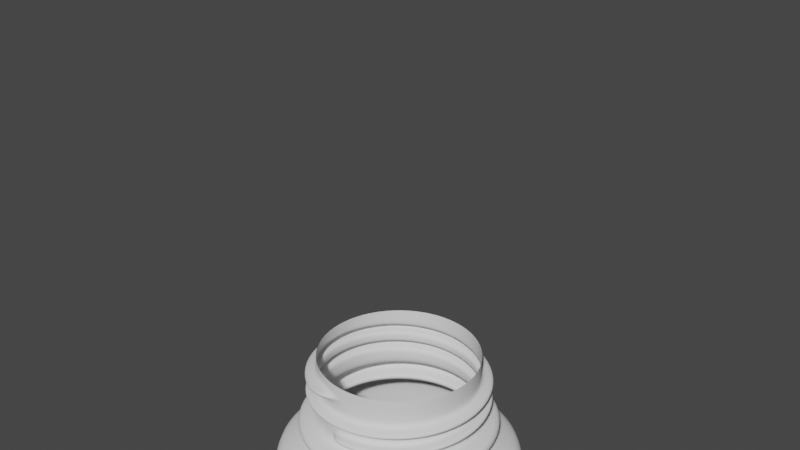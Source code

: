 # Source: pill_bottel.blend  (saved by Blender 3.4.6; exported with 4.5.12 LTS)
import bpy
from mathutils import Matrix  # noqa: F401  (used for matrix-valued properties, if any)

bpy.ops.wm.read_factory_settings(use_empty=True)
scene = bpy.context.scene
scene.name = 'Scene'

# ---- collections
col_collection = bpy.data.collections.new('Collection'); scene.collection.children.link(col_collection)

# ---- world
world_world = bpy.data.worlds.new('World'); scene.world = world_world
world_world.use_nodes = True; world_world.node_tree.nodes.clear()
_N = world_world.node_tree.nodes; _L = world_world.node_tree.links
n0 = _N.new('ShaderNodeOutputWorld'); n0.name = 'World Output'; n0.location = (300, 300)
n1 = _N.new('ShaderNodeBackground'); n1.name = 'Background'; n1.location = (10, 300)
n1.inputs[0].default_value = (0.05088, 0.05088, 0.05088, 1.0)
_L.new(n1.outputs[0], n0.inputs[0])
n0.is_active_output = True
world_world.color = (0.05088, 0.05088, 0.05088)
world_world.use_sun_shadow = False
world_world.sun_shadow_jitter_overblur = 0.0

# ---- cameras
cam_camera = bpy.data.cameras.new('Camera')
cam_camera.clip_end = 100.0
cam_camera.ortho_scale = 7.314

# ---- meshes
me_plane = bpy.data.meshes.new('Plane')
me_plane.from_pydata([(2.191, -0.001798, 1.056), (1.681, -0.8511, -0.352), (1.695, -0.6518, -0.6503), (1.709, -0.3534, -0.8497), (1.933, -0.3534, -0.8497), (1.723, -0.001527, -0.9197), (1.737, 0.3504, -0.8497), (1.961, 0.3504, -0.8497), (1.751, 0.6487, -0.6503), (1.975, 0.6487, -0.6503), (1.765, 0.8481, -0.352), (1.779, 0.9181, -6.334e-05), (1.793, 0.8481, 0.3518), (2.017, 0.8481, 0.3518), (1.807, 0.6487, 0.6502), (1.821, 0.3504, 0.8495), (1.835, -0.001527, 0.9195), (1.849, -0.3534, 0.8495), (2.073, -0.3534, 0.8495), (1.863, -0.6518, 0.6502), (1.877, -0.8511, 0.3518), (1.891, -0.9211, -6.362e-05), (1.905, -0.8511, -0.352), (2.11, 0.4087, 0.9747), (1.919, -0.6518, -0.6503), (2.142, -0.6518, -0.6503), (2.178, 0.4027, 0.9772), (1.947, -0.001526, -0.9197), (2.097, 0.7508, 0.7446), (2.165, 0.7461, 0.7492), (2.071, 1.058, -0.003324), (1.989, 0.8481, -0.352), (2.14, 1.058, 0.003197), (2.003, 0.9181, -6.347e-05), (2.058, 0.9762, -0.4073), (2.127, 0.9787, -0.4013), (2.031, 0.6487, 0.6502), (2.02, -0.001797, -1.056), (2.045, 0.3504, 0.8495), (2.088, 0.004724, -1.056), (2.059, -0.001527, 0.9195), (2.282, -0.001527, 0.9195), (1.994, -0.7478, -0.7447), (2.087, -0.6518, 0.6502), (2.31, -0.6518, 0.6502), (2.101, -0.8511, 0.3518), (2.063, -0.7432, -0.7494), (2.115, -0.9211, -6.385e-05), (1.981, -0.9758, -0.4013), (1.858, -0.3534, -0.8497), (1.784, -0.3534, -0.8497), (1.886, 0.3504, -0.8497), (1.812, 0.3504, -0.8497), (1.9, 0.6487, -0.6503), (1.826, 0.6487, -0.6503), (1.942, 0.8481, 0.3518), (1.868, 0.8481, 0.3518), (1.998, -0.3534, 0.8495), (1.923, -0.3534, 0.8495), (2.054, -0.8511, -0.352), (1.979, -0.8511, -0.352), (2.068, -0.6518, -0.6503), (1.993, -0.6518, -0.6503), (2.096, -0.001526, -0.9197), (2.021, -0.001526, -0.9197), (2.138, 0.8481, -0.352), (2.063, 0.8481, -0.352), (2.152, 0.9181, -6.352e-05), (2.077, 0.9181, -6.349e-05), (2.18, 0.6487, 0.6502), (2.105, 0.6487, 0.6502), (2.194, 0.3504, 0.8495), (2.119, 0.3504, 0.8495), (2.208, -0.001527, 0.9195), (2.133, -0.001527, 0.9195), (2.236, -0.6518, 0.6502), (2.161, -0.6518, 0.6502), (2.25, -0.8511, 0.3518), (2.175, -0.8511, 0.3518), (2.264, -0.9211, -6.39e-05), (2.05, -0.9733, -0.4073), (1.93, -0.3998, 0.9772), (1.998, -0.4058, 0.9747), (1.83, -0.8511, -0.352), (1.756, -0.8511, -0.352), (1.844, -0.6518, -0.6503), (1.77, -0.6518, -0.6503), (1.872, -0.001526, -0.9197), (1.798, -0.001526, -0.9197), (1.914, 0.8481, -0.352), (1.84, 0.8481, -0.352), (1.928, 0.9181, -6.343e-05), (1.854, 0.9181, -6.338e-05), (1.956, 0.6487, 0.6502), (1.882, 0.6487, 0.6502), (1.97, 0.3504, 0.8495), (1.896, 0.3504, 0.8495), (1.984, -0.001527, 0.9195), (1.909, -0.001527, 0.9195), (2.012, -0.6518, 0.6502), (1.937, -0.6518, 0.6502), (2.026, -0.8511, 0.3518), (1.951, -0.8511, 0.3518), (2.04, -0.9211, -6.377e-05), (1.965, -0.9211, -6.37e-05), (2.082, -0.3534, -0.8497), (2.007, -0.3534, -0.8497), (2.11, 0.3504, -0.8497), (2.035, 0.3504, -0.8497), (2.124, 0.6487, -0.6503), (2.049, 0.6487, -0.6503), (2.166, 0.8481, 0.3518), (2.091, 0.8481, 0.3518), (2.222, -0.3534, 0.8495), (2.147, -0.3534, 0.8495), (1.878, 0.9787, 0.4012), (1.614, -0.8511, -0.352), (1.614, -0.6518, -0.6503), (1.614, -0.3534, -0.8497), (1.614, -0.001527, -0.9197), (1.614, 0.3504, -0.8497), (1.614, 0.6487, -0.6503), (1.614, 0.8481, -0.352), (1.614, 0.9181, -6.335e-05), (1.614, 0.8481, 0.3518), (1.614, 0.6487, 0.6502), (1.614, 0.3504, 0.8495), (1.614, -0.001527, 0.9195), (1.614, -0.3534, 0.8495), (1.614, -0.6518, 0.6502), (1.614, -0.8511, 0.3518), (1.614, -0.9211, -6.363e-05), (2.129, -0.8511, -0.352), (1.947, 0.9762, 0.4072), (2.156, -0.3534, -0.8497), (2.17, -0.001526, -0.9197), (2.184, 0.3504, -0.8497), (2.198, 0.6487, -0.6503), (2.212, 0.8481, -0.352), (2.226, 0.9181, -6.354e-05), (2.24, 0.8481, 0.3518), (2.254, 0.6487, 0.6502), (2.268, 0.3504, 0.8495), (1.84, 0.7461, -0.7494), (2.296, -0.3534, 0.8495), (1.908, 0.7508, -0.7447), (2.324, -0.8511, 0.3518), (1.827, 0.4027, -0.9773), (2.338, -0.9211, -6.392e-05), (2.372, -0.8511, -0.352), (2.372, -0.6518, -0.6503), (2.372, -0.3534, -0.8497), (2.372, -0.001526, -0.9197), (2.372, 0.3504, -0.8497), (2.372, 0.6487, -0.6503), (2.372, 0.8481, -0.352), (2.372, 0.9181, -6.354e-05), (2.372, 0.8481, 0.3518), (2.372, 0.6487, 0.6502), (2.372, 0.3504, 0.8495), (2.372, -0.001527, 0.9195), (2.372, -0.3534, 0.8495), (2.372, -0.6518, 0.6502), (2.372, -0.8511, 0.3518), (1.896, 0.4087, -0.9748), (2.372, -0.9211, -6.392e-05), (1.667, -0.9211, -6.363e-05), (1.742, -0.9211, -6.362e-05), (1.816, -0.9211, -6.362e-05), (1.801, -0.4058, -0.9748), (1.87, -0.3998, -0.9773), (2.189, -0.9211, -6.385e-05), (2.123, 0.004723, 1.056), (2.217, -0.7478, 0.7446), (2.148, -0.7432, 0.7492), (2.23, -0.9758, 0.4012), (2.161, -0.9733, 0.4072), (1.844, -0.9733, -0.4073), (1.776, -0.9758, -0.4013), (1.857, -0.7432, -0.7494), (1.788, -0.7478, -0.7447), (1.883, 0.004724, -1.056), (1.814, -0.001797, -1.056), (1.921, 0.9787, -0.4013), (1.853, 0.9762, -0.4073), (1.934, 1.058, 0.003197), (1.866, 1.058, -0.003324), (1.96, 0.7461, 0.7492), (1.891, 0.7508, 0.7446), (1.973, 0.4027, 0.9772), (1.904, 0.4087, 0.9747), (1.986, -0.001797, 1.056), (1.917, 0.004723, 1.056), (2.011, -0.7478, 0.7446), (1.943, -0.7432, 0.7492), (2.024, -0.9758, 0.4012), (1.956, -0.9733, 0.4072), (2.037, -1.055, -0.003324), (1.968, -1.055, 0.003197), (2.076, -0.3998, -0.9773), (2.007, -0.4058, -0.9748), (2.101, 0.4087, -0.9748), (2.033, 0.4027, -0.9773), (2.114, 0.7508, -0.7447), (2.046, 0.7461, -0.7494), (2.153, 0.9762, 0.4072), (2.084, 0.9787, 0.4012), (2.204, -0.4058, 0.9747), (2.135, -0.3998, 0.9772), (2.243, -1.037, 0.05016), (1.706, -1.014, -0.145), (1.78, -1.014, -0.145), (2.168, -1.037, 0.05016), (2.523, -0.8511, -0.352), (2.523, -0.6518, -0.6503), (2.523, -0.3534, -0.8497), (2.523, -0.001526, -0.9197), (2.523, 0.3504, -0.8497), (2.523, 0.6487, -0.6503), (2.523, 0.8481, -0.352), (2.523, 0.9181, -6.353e-05), (2.523, 0.8481, 0.3518), (2.523, 0.6487, 0.6502), (2.523, 0.3504, 0.8495), (2.523, -0.001527, 0.9195), (2.523, -0.3534, 0.8495), (2.523, -0.6518, 0.6502), (2.523, -0.8511, 0.3518), (2.523, -0.9211, -6.391e-05), (2.643, -0.9239, -0.3827), (2.643, -0.7071, -0.7071), (2.643, -0.3827, -0.9239), (2.643, 3.39e-07, -1.0), (2.643, 0.3827, -0.9239), (2.643, 0.7071, -0.7071), (2.643, 0.9239, -0.3827), (2.643, 1.0, -3.547e-08), (2.643, 0.9239, 0.3827), (2.643, 0.7071, 0.7071), (2.643, 0.3827, 0.9239), (2.643, -6.631e-07, 1.0), (2.643, -0.3827, 0.9239), (2.643, -0.7071, 0.7071), (2.643, -0.9239, 0.3827), (2.643, -1.0, -4.528e-07), (5.89, -1.361, -0.5638), (5.89, -1.042, -1.042), (5.89, -0.5638, -1.361), (5.89, 5.065e-07, -1.473), (5.89, 0.5638, -1.361), (5.89, 1.042, -1.042), (5.89, 1.361, -0.5638), (5.89, 1.473, 1.223e-07), (5.89, 1.361, 0.5638), (5.89, 1.042, 1.042), (5.89, 0.5638, 1.361), (5.89, -9.699e-07, 1.473), (5.89, -0.5638, 1.361), (5.89, -1.042, 1.042), (5.89, -1.361, 0.5638), (5.89, -1.473, -4.925e-07), (5.89, -1.361, -0.5638), (5.89, -1.042, -1.042), (5.89, -0.5638, -1.361), (5.89, 5.065e-07, -1.473), (5.89, 0.5638, -1.361), (5.89, 1.042, -1.042), (5.89, 1.361, -0.5638), (5.89, 1.473, 1.223e-07), (5.89, 1.361, 0.5638), (5.89, 1.042, 1.042), (5.89, 0.5638, 1.361), (5.89, -9.699e-07, 1.473), (5.89, -0.5638, 1.361), (5.89, -1.042, 1.042), (5.89, -1.361, 0.5638), (5.89, -1.473, -4.925e-07), (6.021, -1.206, -0.4994), (6.021, -0.9227, -0.9227), (6.021, -0.4994, -1.206), (6.021, 4.503e-07, -1.305), (6.021, 0.4994, -1.206), (6.021, 0.9227, -0.9227), (6.021, 1.206, -0.4994), (6.021, 1.305, 8.424e-08), (6.021, 1.206, 0.4994), (6.021, 0.9227, 0.9227), (6.021, 0.4994, 1.206), (6.021, -8.574e-07, 1.305), (6.021, -0.4994, 1.206), (6.021, -0.9227, 0.9227), (6.021, -1.206, 0.4994), (6.021, -1.305, -4.603e-07), (5.961, -0.9169, -0.3798), (5.961, -0.7017, -0.7017), (5.961, -0.3798, -0.9169), (5.961, 3.514e-07, -0.9924), (5.961, 0.3798, -0.9169), (5.961, 0.7017, -0.7017), (5.961, 0.9169, -0.3798), (5.961, 0.9924, 1.734e-07), (5.961, 0.9169, 0.3798), (5.961, 0.7017, 0.7017), (5.961, 0.3798, 0.9169), (5.961, -6.431e-07, 0.9924), (5.961, -0.3798, 0.9169), (5.961, -0.7017, 0.7017), (5.961, -0.9169, 0.3798), (5.961, -0.9924, -2.407e-07), (5.942, -0.3538, -0.1465), (5.942, -0.2708, -0.2708), (5.942, -0.1465, -0.3538), (5.942, 1.516e-07, -0.3829), (5.942, 0.1465, -0.3538), (5.942, 0.2708, -0.2708), (5.942, 0.3538, -0.1465), (5.942, 0.3829, 3.42e-07), (5.942, 0.3538, 0.1465), (5.942, 0.2708, 0.2708), (5.942, 0.1465, 0.3538), (5.942, -2.321e-07, 0.3829), (5.942, -0.1465, 0.3538), (5.942, -0.2708, 0.2708), (5.942, -0.3538, 0.1465), (5.942, -0.3829, 1.822e-07), (5.942, -0.2587, 0.1001), (5.942, -0.2031, -0.08411), (5.942, -0.1122, -0.2537), (5.942, -0.0793, 0.1915), (5.942, 1.937e-07, 3.483e-07), (5.942, 0.0793, -0.1914), (5.942, 0.1122, 0.2537), (5.942, 0.2031, 0.08411), (5.942, 0.2587, -0.1001), (2.931, -1.361, -0.5638), (2.789, -1.271, -0.5263), (2.789, -0.9724, -0.9724), (2.931, -1.042, -1.042), (2.789, -0.5263, -1.271), (2.931, -0.5638, -1.361), (2.789, 4.718e-07, -1.375), (2.931, 5.065e-07, -1.473), (2.789, 0.5263, -1.271), (2.931, 0.5638, -1.361), (2.789, 0.9724, -0.9724), (2.931, 1.042, -1.042), (2.789, 1.271, -0.5263), (2.931, 1.361, -0.5638), (2.789, 1.375, -1.649e-08), (2.931, 1.473, -7.006e-09), (2.789, 1.271, 0.5263), (2.931, 1.361, 0.5638), (2.789, 0.9724, 0.9724), (2.931, 1.042, 1.042), (2.789, 0.5263, 1.271), (2.931, 0.5638, 1.361), (2.789, -9.063e-07, 1.375), (2.931, -9.699e-07, 1.473), (2.789, -0.5263, 1.271), (2.931, -0.5638, 1.361), (2.789, -0.9724, 0.9724), (2.931, -1.042, 1.042), (2.789, -1.271, 0.5263), (2.931, -1.361, 0.5638), (2.789, -1.375, -5.904e-07), (2.931, -1.473, -6.218e-07), (5.954, -1.285, -0.5322), (5.89, -1.361, -0.5638), (5.89, -1.042, -1.042), (5.954, -0.9834, -0.9834), (5.89, -0.5638, -1.361), (5.954, -0.5322, -1.285), (5.89, 5.065e-07, -1.473), (5.954, 4.79e-07, -1.391), (5.89, 0.5638, -1.361), (5.954, 0.5322, -1.285), (5.89, 1.042, -1.042), (5.954, 0.9834, -0.9834), (5.89, 1.361, -0.5638), (5.954, 1.285, -0.5322), (5.89, 1.473, 1.223e-07), (5.954, 1.391, 1.037e-07), (5.89, 1.361, 0.5638), (5.954, 1.285, 0.5322), (5.89, 1.042, 1.042), (5.954, 0.9834, 0.9834), (5.89, 0.5638, 1.361), (5.954, 0.5322, 1.285), (5.89, -9.699e-07, 1.473), (5.954, -9.147e-07, 1.391), (5.89, -0.5638, 1.361), (5.954, -0.5322, 1.285), (5.89, -1.042, 1.042), (5.954, -0.9834, 0.9834), (5.89, -1.361, 0.5638), (5.954, -1.285, 0.5322), (5.89, -1.473, -4.925e-07), (5.954, -1.391, -4.767e-07), (2.372, -0.8185, -0.8171), (2.372, -1.069, -0.4422), (2.372, -0.4437, -1.068), (2.372, -0.001526, -1.155), (2.372, 0.4406, -1.068), (2.372, 0.8155, -0.8171), (2.372, 1.066, -0.4422), (2.372, 1.154, -6.353e-05), (2.372, 1.066, 0.4421), (2.372, 0.8155, 0.8169), (2.372, 0.4406, 1.067), (2.372, -0.001527, 1.155), (2.372, -0.4437, 1.067), (2.372, -0.8185, 0.8169), (2.372, -1.069, 0.4421), (2.372, -1.157, -6.401e-05), (2.523, -0.8185, -0.8171), (2.523, -1.069, -0.4422), (2.523, -0.4437, -1.068), (2.523, -0.001526, -1.155), (2.523, 0.4406, -1.068), (2.523, 0.8155, -0.8171), (2.523, 1.066, -0.4422), (2.523, 1.154, -6.352e-05), (2.523, 1.066, 0.4421), (2.523, 0.8155, 0.8169), (2.523, 0.4406, 1.067), (2.523, -0.001527, 1.155), (2.523, -0.4437, 1.067), (2.523, -0.8185, 0.8169), (2.523, -1.069, 0.4421), (2.523, -1.157, -6.4e-05)], [], [(167, 166, 1, 84), (84, 1, 2, 86), (86, 2, 3, 50), (50, 3, 5, 88), (88, 5, 6, 52), (52, 6, 8, 54), (54, 8, 10, 90), (90, 10, 11, 92), (92, 11, 12, 56), (56, 12, 14, 94), (94, 14, 15, 96), (96, 15, 16, 98), (98, 16, 17, 58), (58, 17, 19, 100), (100, 19, 20, 102), (102, 20, 21, 104), (104, 21, 22, 60), (60, 22, 24, 62), (62, 24, 4, 106), (106, 4, 27, 64), (64, 27, 7, 108), (108, 7, 9, 110), (110, 9, 31, 66), (66, 31, 33, 68), (68, 33, 13, 112), (112, 13, 36, 70), (70, 36, 38, 72), (72, 38, 40, 74), (74, 40, 18, 114), (114, 18, 43, 76), (76, 43, 45, 78), (78, 45, 47, 171), (146, 77, 79, 148), (63, 105, 199, 39), (44, 75, 77, 146), (89, 53, 145, 183), (144, 113, 75, 44), (64, 108, 202, 37), (41, 73, 113, 144), (90, 92, 186, 184), (142, 71, 73, 41), (107, 63, 39, 201), (141, 69, 71, 142), (91, 89, 183, 185), (140, 111, 69, 141), (108, 110, 204, 202), (139, 67, 111, 140), (92, 56, 115, 186), (138, 65, 67, 139), (109, 107, 201, 203), (137, 109, 65, 138), (55, 91, 185, 133), (136, 107, 109, 137), (110, 66, 34, 204), (135, 63, 107, 136), (56, 94, 188, 115), (134, 105, 63, 135), (65, 109, 203, 35), (25, 61, 105, 134), (93, 55, 133, 187), (132, 59, 61, 25), (66, 68, 30, 34), (47, 103, 59, 132), (94, 96, 190, 188), (45, 101, 103, 47), (67, 65, 35, 32), (43, 99, 101, 45), (95, 93, 187, 189), (18, 57, 99, 43), (68, 112, 206, 30), (40, 97, 57, 18), (96, 98, 192, 190), (38, 95, 97, 40), (111, 67, 32, 205), (36, 93, 95, 38), (97, 95, 189, 191), (13, 55, 93, 36), (112, 70, 28, 206), (33, 91, 55, 13), (98, 58, 81, 192), (31, 89, 91, 33), (69, 111, 205, 29), (9, 53, 89, 31), (57, 97, 191, 82), (7, 51, 53, 9), (70, 72, 23, 28), (27, 87, 51, 7), (58, 100, 194, 81), (4, 49, 87, 27), (167, 84, 178, 210), (24, 85, 49, 4), (71, 69, 29, 26), (22, 83, 85, 24), (99, 57, 82, 193), (21, 168, 83, 22), (83, 168, 211, 177), (19, 17, 128, 129), (10, 8, 121, 122), (1, 166, 131, 116), (20, 19, 129, 130), (11, 10, 122, 123), (2, 1, 116, 117), (21, 20, 130, 131, 166, 167, 168), (12, 11, 123, 124), (3, 2, 117, 118), (14, 12, 124, 125), (5, 3, 118, 119), (15, 14, 125, 126), (6, 5, 119, 120), (16, 15, 126, 127), (8, 6, 120, 121), (17, 16, 127, 128), (197, 198, 48, 80), (80, 48, 42, 46), (46, 42, 200, 199), (199, 200, 37, 39), (39, 37, 202, 201), (201, 202, 204, 203), (203, 204, 34, 35), (35, 34, 30, 32), (32, 30, 206, 205), (205, 206, 28, 29), (29, 28, 23, 26), (26, 23, 172, 0), (0, 172, 208, 207), (207, 208, 174, 173), (173, 174, 176, 175), (175, 176, 212, 209), (146, 148, 165, 163), (139, 140, 157, 156), (132, 25, 150, 149), (47, 132, 149, 165, 148, 79, 171), (140, 141, 158, 157), (25, 134, 151, 150), (141, 142, 159, 158), (134, 135, 152, 151), (142, 41, 160, 159), (135, 136, 153, 152), (41, 144, 161, 160), (136, 137, 154, 153), (144, 44, 162, 161), (137, 138, 155, 154), (44, 146, 163, 162), (138, 139, 156, 155), (195, 196, 198, 197), (193, 194, 196, 195), (82, 81, 194, 193), (191, 192, 81, 82), (189, 190, 192, 191), (187, 188, 190, 189), (133, 115, 188, 187), (185, 186, 115, 133), (183, 184, 186, 185), (145, 143, 184, 183), (164, 147, 143, 145), (181, 182, 147, 164), (170, 169, 182, 181), (179, 180, 169, 170), (177, 178, 180, 179), (211, 210, 178, 177), (54, 90, 184, 143), (106, 64, 37, 200), (53, 51, 164, 145), (105, 61, 46, 199), (79, 77, 175, 209), (52, 54, 143, 147), (62, 106, 200, 42), (51, 87, 181, 164), (61, 59, 80, 46), (77, 75, 173, 175), (171, 79, 209, 212), (88, 52, 147, 182), (60, 62, 42, 48), (76, 78, 176, 174), (87, 49, 170, 181), (59, 103, 197, 80), (75, 113, 207, 173), (50, 88, 182, 169), (104, 60, 48, 198), (114, 76, 174, 208), (49, 85, 179, 170), (103, 101, 195, 197), (113, 73, 0, 207), (86, 50, 169, 180), (102, 104, 198, 196), (74, 114, 208, 172), (85, 83, 177, 179), (168, 167, 210, 211), (101, 99, 193, 195), (73, 71, 26, 0), (78, 171, 212, 176), (84, 86, 180, 178), (100, 102, 196, 194), (72, 74, 172, 23), (226, 225, 426, 427), (156, 157, 406, 405), (225, 224, 425, 426), (155, 156, 405, 404), (224, 223, 424, 425), (154, 155, 404, 403), (223, 222, 423, 424), (153, 154, 403, 402), (222, 221, 422, 423), (152, 153, 402, 401), (221, 220, 421, 422), (151, 152, 401, 400), (220, 219, 420, 421), (150, 151, 400, 398), (219, 218, 419, 420), (163, 165, 413, 412), (227, 228, 244, 243), (220, 221, 237, 236), (213, 214, 230, 229), (228, 213, 229, 244), (221, 222, 238, 237), (214, 215, 231, 230), (222, 223, 239, 238), (215, 216, 232, 231), (223, 224, 240, 239), (216, 217, 233, 232), (224, 225, 241, 240), (217, 218, 234, 233), (225, 226, 242, 241), (218, 219, 235, 234), (226, 227, 243, 242), (219, 220, 236, 235), (345, 347, 251, 250), (361, 363, 259, 258), (347, 349, 252, 251), (363, 365, 260, 259), (349, 351, 253, 252), (366, 369, 278, 277), (351, 353, 254, 253), (365, 334, 245, 260), (229, 230, 336, 335), (353, 355, 255, 254), (339, 341, 248, 247), (355, 357, 256, 255), (341, 343, 249, 248), (357, 359, 257, 256), (343, 345, 250, 249), (359, 361, 258, 257), (238, 239, 354, 352), (231, 232, 340, 338), (239, 240, 356, 354), (232, 233, 342, 340), (240, 241, 358, 356), (233, 234, 344, 342), (241, 242, 360, 358), (234, 235, 346, 344), (242, 243, 362, 360), (235, 236, 348, 346), (243, 244, 364, 362), (236, 237, 350, 348), (244, 229, 335, 364), (337, 339, 247, 246), (237, 238, 352, 350), (230, 231, 338, 336), (259, 260, 276, 275), (252, 253, 269, 268), (245, 246, 262, 261), (260, 245, 261, 276), (253, 254, 270, 269), (246, 247, 263, 262), (254, 255, 271, 270), (247, 248, 264, 263), (255, 256, 272, 271), (248, 249, 265, 264), (256, 257, 273, 272), (249, 250, 266, 265), (257, 258, 274, 273), (250, 251, 267, 266), (258, 259, 275, 274), (251, 252, 268, 267), (383, 385, 286, 285), (397, 366, 277, 292), (261, 262, 368, 367), (385, 387, 287, 286), (371, 373, 280, 279), (387, 389, 288, 287), (373, 375, 281, 280), (389, 391, 289, 288), (375, 377, 282, 281), (391, 393, 290, 289), (377, 379, 283, 282), (393, 395, 291, 290), (379, 381, 284, 283), (395, 397, 292, 291), (381, 383, 285, 284), (271, 272, 388, 386), (264, 265, 374, 372), (272, 273, 390, 388), (265, 266, 376, 374), (273, 274, 392, 390), (266, 267, 378, 376), (274, 275, 394, 392), (267, 268, 380, 378), (275, 276, 396, 394), (268, 269, 382, 380), (276, 261, 367, 396), (369, 371, 279, 278), (269, 270, 384, 382), (262, 263, 370, 368), (270, 271, 386, 384), (263, 264, 372, 370), (291, 292, 308, 307), (284, 285, 301, 300), (277, 278, 294, 293), (292, 277, 293, 308), (285, 286, 302, 301), (278, 279, 295, 294), (286, 287, 303, 302), (279, 280, 296, 295), (287, 288, 304, 303), (280, 281, 297, 296), (288, 289, 305, 304), (281, 282, 298, 297), (289, 290, 306, 305), (282, 283, 299, 298), (290, 291, 307, 306), (283, 284, 300, 299), (305, 306, 322, 321), (298, 299, 315, 314), (306, 307, 323, 322), (299, 300, 316, 315), (307, 308, 324, 323), (300, 301, 317, 316), (293, 294, 310, 309), (308, 293, 309, 324), (301, 302, 318, 317), (294, 295, 311, 310), (302, 303, 319, 318), (295, 296, 312, 311), (303, 304, 320, 319), (296, 297, 313, 312), (304, 305, 321, 320), (297, 298, 314, 313), (324, 325, 322, 323), (325, 328, 321, 322), (328, 331, 320, 321), (331, 318, 319, 320), (309, 326, 325, 324), (326, 329, 328, 325), (329, 332, 331, 328), (332, 317, 318, 331), (310, 327, 326, 309), (327, 330, 329, 326), (330, 333, 332, 329), (333, 316, 317, 332), (311, 312, 327, 310), (312, 313, 330, 327), (313, 314, 333, 330), (314, 315, 316, 333), (337, 334, 335, 336), (339, 337, 336, 338), (341, 339, 338, 340), (343, 341, 340, 342), (345, 343, 342, 344), (347, 345, 344, 346), (349, 347, 346, 348), (351, 349, 348, 350), (353, 351, 350, 352), (355, 353, 352, 354), (357, 355, 354, 356), (359, 357, 356, 358), (361, 359, 358, 360), (363, 361, 360, 362), (365, 363, 362, 364), (334, 365, 364, 335), (369, 366, 367, 368), (371, 369, 368, 370), (373, 371, 370, 372), (375, 373, 372, 374), (377, 375, 374, 376), (379, 377, 376, 378), (381, 379, 378, 380), (383, 381, 380, 382), (385, 383, 382, 384), (387, 385, 384, 386), (389, 387, 386, 388), (391, 389, 388, 390), (393, 391, 390, 392), (395, 393, 392, 394), (397, 395, 394, 396), (366, 397, 396, 367), (334, 337, 246, 245), (401, 402, 418, 417), (409, 410, 426, 425), (402, 403, 419, 418), (410, 411, 427, 426), (403, 404, 420, 419), (411, 412, 428, 427), (404, 405, 421, 420), (412, 413, 429, 428), (413, 399, 415, 429), (405, 406, 422, 421), (399, 398, 414, 415), (406, 407, 423, 422), (398, 400, 416, 414), (407, 408, 424, 423), (400, 401, 417, 416), (408, 409, 425, 424), (157, 158, 407, 406), (227, 226, 427, 428), (158, 159, 408, 407), (214, 213, 415, 414), (228, 227, 428, 429), (159, 160, 409, 408), (215, 214, 414, 416), (213, 228, 429, 415), (160, 161, 410, 409), (216, 215, 416, 417), (161, 162, 411, 410), (217, 216, 417, 418), (165, 149, 399, 413), (162, 163, 412, 411), (218, 217, 418, 419), (149, 150, 398, 399)])
me_plane.polygons.foreach_set('use_smooth', [True] * 418)
_uv = me_plane.uv_layers.new(name='UVMap')
_uv.uv.foreach_set('vector', [0.0, -0.3333, 0.0, -1.0, 0.0625, -1.0, 0.0625, -0.3333, 0.0625, -0.3333, 0.0625, -1.0, 0.125, -1.0, 0.125, -0.3333, 0.125, -0.3333, 0.125, -1.0, 0.1875, -1.0, 0.1875, -0.3333, 0.1875, -0.3333, 0.1875, -1.0, 0.25, -1.0, 0.25, -0.3333, 0.25, -0.3333, 0.25, -1.0, 0.3125, -1.0, 0.3125, -0.3333, 0.3125, -0.3333, 0.3125, -1.0, 0.375, -1.0, 0.375, -0.3333, 0.375, -0.3333, 0.375, -1.0, 0.4375, -1.0, 0.4375, -0.3333, 0.4375, -0.3333, 0.4375, -1.0, 0.5, -1.0, 0.5, -0.3333, 0.5, -0.3333, 0.5, -1.0, 0.5625, -1.0, 0.5625, -0.3333, 0.5625, -0.3333, 0.5625, -1.0, 0.625, -1.0, 0.625, -0.3333, 0.625, -0.3333, 0.625, -1.0, 0.6875, -1.0, 0.6875, -0.3333, 0.6875, -0.3333, 0.6875, -1.0, 0.75, -1.0, 0.75, -0.3333, 0.75, -0.3333, 0.75, -1.0, 0.8125, -1.0, 0.8125, -0.3333, 0.8125, -0.3333, 0.8125, -1.0, 0.875, -1.0, 0.875, -0.3333, 0.875, -0.3333, 0.875, -1.0, 0.9375, -1.0, 0.9375, -0.3333, 0.9375, -0.3333, 0.9375, -1.0, 1.0, -1.0, 1.0, -0.3333, 1.0, -0.3333, 1.0, -1.0, 1.062, -1.0, 1.062, -0.3333, 1.062, -0.3333, 1.062, -1.0, 1.125, -1.0, 1.125, -0.3333, 1.125, -0.3333, 1.125, -1.0, 1.188, -1.0, 1.188, -0.3333, 1.188, -0.3333, 1.188, -1.0, 1.25, -1.0, 1.25, -0.3333, 1.25, -0.3333, 1.25, -1.0, 1.312, -1.0, 1.312, -0.3333, 1.312, -0.3333, 1.312, -1.0, 1.375, -1.0, 1.375, -0.3333, 1.375, -0.3333, 1.375, -1.0, 1.438, -1.0, 1.438, -0.3333, 1.438, -0.3333, 1.438, -1.0, 1.5, -1.0, 1.5, -0.3333, 1.5, -0.3333, 1.5, -1.0, 1.562, -1.0, 1.562, -0.3333, 1.562, -0.3333, 1.562, -1.0, 1.625, -1.0, 1.625, -0.3333, 1.625, -0.3333, 1.625, -1.0, 1.688, -1.0, 1.687, -0.3333, 1.687, -0.3333, 1.688, -1.0, 1.75, -1.0, 1.75, -0.3333, 1.75, -0.3333, 1.75, -1.0, 1.812, -1.0, 1.812, -0.3333, 1.812, -0.3333, 1.812, -1.0, 1.875, -1.0, 1.875, -0.3333, 1.875, -0.3333, 1.875, -1.0, 1.938, -1.0, 1.938, -0.3333, 1.938, -0.3333, 1.938, -1.0, 2.0, -1.0, 2.0, -0.3333, 1.938, 1.0, 1.938, 0.3333, 2.0, 0.3333, 2.0, 1.0, 1.25, 0.3333, 1.188, 0.3333, 1.188, 0.3333, 1.25, 0.3333, 1.875, 1.0, 1.875, 0.3333, 1.938, 0.3333, 1.938, 1.0, 0.4375, 0.3333, 0.375, 0.3333, 0.375, 0.3333, 0.4375, 0.3333, 1.812, 1.0, 1.812, 0.3333, 1.875, 0.3333, 1.875, 1.0, 1.25, -0.3333, 1.312, -0.3333, 1.312, -0.3333, 1.25, -0.3333, 1.75, 1.0, 1.75, 0.3333, 1.812, 0.3333, 1.812, 1.0, 0.4375, -0.3333, 0.5, -0.3333, 0.5, -0.3333, 0.4375, -0.3333, 1.688, 1.0, 1.687, 0.3333, 1.75, 0.3333, 1.75, 1.0, 1.312, 0.3333, 1.25, 0.3333, 1.25, 0.3333, 1.312, 0.3333, 1.625, 1.0, 1.625, 0.3333, 1.687, 0.3333, 1.688, 1.0, 0.5, 0.3333, 0.4375, 0.3333, 0.4375, 0.3333, 0.5, 0.3333, 1.562, 1.0, 1.562, 0.3333, 1.625, 0.3333, 1.625, 1.0, 1.312, -0.3333, 1.375, -0.3333, 1.375, -0.3333, 1.312, -0.3333, 1.5, 1.0, 1.5, 0.3333, 1.562, 0.3333, 1.562, 1.0, 0.5, -0.3333, 0.5625, -0.3333, 0.5625, -0.3333, 0.5, -0.3333, 1.438, 1.0, 1.437, 0.3333, 1.5, 0.3333, 1.5, 1.0, 1.375, 0.3333, 1.312, 0.3333, 1.312, 0.3333, 1.375, 0.3333, 1.375, 1.0, 1.375, 0.3333, 1.437, 0.3333, 1.438, 1.0, 0.5625, 0.3333, 0.5, 0.3333, 0.5, 0.3333, 0.5625, 0.3333, 1.312, 1.0, 1.312, 0.3333, 1.375, 0.3333, 1.375, 1.0, 1.375, -0.3333, 1.438, -0.3333, 1.438, -0.3333, 1.375, -0.3333, 1.25, 1.0, 1.25, 0.3333, 1.312, 0.3333, 1.312, 1.0, 0.5625, -0.3333, 0.625, -0.3333, 0.625, -0.3333, 0.5625, -0.3333, 1.188, 1.0, 1.188, 0.3333, 1.25, 0.3333, 1.25, 1.0, 1.437, 0.3333, 1.375, 0.3333, 1.375, 0.3333, 1.437, 0.3333, 1.125, 1.0, 1.125, 0.3333, 1.188, 0.3333, 1.188, 1.0, 0.625, 0.3333, 0.5625, 0.3333, 0.5625, 0.3333, 0.625, 0.3333, 1.062, 1.0, 1.062, 0.3333, 1.125, 0.3333, 1.125, 1.0, 1.438, -0.3333, 1.5, -0.3333, 1.5, -0.3333, 1.438, -0.3333, 1.0, 1.0, 1.0, 0.3333, 1.062, 0.3333, 1.062, 1.0, 0.625, -0.3333, 0.6875, -0.3333, 0.6875, -0.3333, 0.625, -0.3333, 0.9375, 1.0, 0.9375, 0.3333, 1.0, 0.3333, 1.0, 1.0, 1.5, 0.3333, 1.437, 0.3333, 1.437, 0.3333, 1.5, 0.3333, 0.875, 1.0, 0.875, 0.3333, 0.9375, 0.3333, 0.9375, 1.0, 0.6875, 0.3333, 0.625, 0.3333, 0.625, 0.3333, 0.6875, 0.3333, 0.8125, 1.0, 0.8125, 0.3333, 0.875, 0.3333, 0.875, 1.0, 1.5, -0.3333, 1.562, -0.3333, 1.562, -0.3333, 1.5, -0.3333, 0.75, 1.0, 0.75, 0.3333, 0.8125, 0.3333, 0.8125, 1.0, 0.6875, -0.3333, 0.75, -0.3333, 0.75, -0.3333, 0.6875, -0.3333, 0.6875, 1.0, 0.6875, 0.3333, 0.75, 0.3333, 0.75, 1.0, 1.562, 0.3333, 1.5, 0.3333, 1.5, 0.3333, 1.562, 0.3333, 0.625, 1.0, 0.625, 0.3333, 0.6875, 0.3333, 0.6875, 1.0, 0.75, 0.3333, 0.6875, 0.3333, 0.6875, 0.3333, 0.75, 0.3333, 0.5625, 1.0, 0.5625, 0.3333, 0.625, 0.3333, 0.625, 1.0, 1.562, -0.3333, 1.625, -0.3333, 1.625, -0.3333, 1.562, -0.3333, 0.5, 1.0, 0.5, 0.3333, 0.5625, 0.3333, 0.5625, 1.0, 0.75, -0.3333, 0.8125, -0.3333, 0.8125, -0.3333, 0.75, -0.3333, 0.4375, 1.0, 0.4375, 0.3333, 0.5, 0.3333, 0.5, 1.0, 1.625, 0.3333, 1.562, 0.3333, 1.562, 0.3333, 1.625, 0.3333, 0.375, 1.0, 0.375, 0.3333, 0.4375, 0.3333, 0.4375, 1.0, 0.8125, 0.3333, 0.75, 0.3333, 0.75, 0.3333, 0.8125, 0.3333, 0.3125, 1.0, 0.3125, 0.3333, 0.375, 0.3333, 0.375, 1.0, 1.625, -0.3333, 1.687, -0.3333, 1.687, -0.3333, 1.625, -0.3333, 0.25, 1.0, 0.25, 0.3333, 0.3125, 0.3333, 0.3125, 1.0, 0.8125, -0.3333, 0.875, -0.3333, 0.875, -0.3333, 0.8125, -0.3333, 0.1875, 1.0, 0.1875, 0.3333, 0.25, 0.3333, 0.25, 1.0, 0.0, -0.3333, 0.0625, -0.3333, 0.0625, -0.3333, 0.0, -0.3333, 0.125, 1.0, 0.125, 0.3333, 0.1875, 0.3333, 0.1875, 1.0, 1.687, 0.3333, 1.625, 0.3333, 1.625, 0.3333, 1.687, 0.3333, 0.0625, 1.0, 0.0625, 0.3333, 0.125, 0.3333, 0.125, 1.0, 0.875, 0.3333, 0.8125, 0.3333, 0.8125, 0.3333, 0.875, 0.3333, 0.0, 1.0, 0.0, 0.3333, 0.0625, 0.3333, 0.0625, 1.0, 0.0625, 0.3333, 0.0, 0.3333, 0.0, 0.3333, 0.0625, 0.3333, 0.875, -1.0, 0.8125, -1.0, 0.8125, -1.0, 0.875, -1.0, 0.4375, -1.0, 0.375, -1.0, 0.375, -1.0, 0.4375, -1.0, 0.0625, -1.0, 0.0, -1.0, 0.0, -1.0, 0.0625, -1.0, 0.9375, -1.0, 0.875, -1.0, 0.875, -1.0, 0.9375, -1.0, 0.5, -1.0, 0.4375, -1.0, 0.4375, -1.0, 0.5, -1.0, 0.125, -1.0, 0.0625, -1.0, 0.0625, -1.0, 0.125, -1.0, 1.0, -1.0, 0.9375, -1.0, 0.9375, -1.0, 1.0, -1.0, 1.0, -1.0, 1.0, -1.0, 1.0, -1.0, 0.5625, -1.0, 0.5, -1.0, 0.5, -1.0, 0.5625, -1.0, 0.1875, -1.0, 0.125, -1.0, 0.125, -1.0, 0.1875, -1.0, 0.625, -1.0, 0.5625, -1.0, 0.5625, -1.0, 0.625, -1.0, 0.25, -1.0, 0.1875, -1.0, 0.1875, -1.0, 0.25, -1.0, 0.6875, -1.0, 0.625, -1.0, 0.625, -1.0, 0.6875, -1.0, 0.3125, -1.0, 0.25, -1.0, 0.25, -1.0, 0.3125, -1.0, 0.75, -1.0, 0.6875, -1.0, 0.6875, -1.0, 0.75, -1.0, 0.375, -1.0, 0.3125, -1.0, 0.3125, -1.0, 0.375, -1.0, 0.8125, -1.0, 0.75, -1.0, 0.75, -1.0, 0.8125, -1.0, 1.0, 0.3333, 1.0, -0.3333, 1.062, -0.3333, 1.062, 0.3333, 1.062, 0.3333, 1.062, -0.3333, 1.125, -0.3333, 1.125, 0.3333, 1.125, 0.3333, 1.125, -0.3333, 1.188, -0.3333, 1.188, 0.3333, 1.188, 0.3333, 1.188, -0.3333, 1.25, -0.3333, 1.25, 0.3333, 1.25, 0.3333, 1.25, -0.3333, 1.312, -0.3333, 1.312, 0.3333, 1.312, 0.3333, 1.312, -0.3333, 1.375, -0.3333, 1.375, 0.3333, 1.375, 0.3333, 1.375, -0.3333, 1.438, -0.3333, 1.437, 0.3333, 1.437, 0.3333, 1.438, -0.3333, 1.5, -0.3333, 1.5, 0.3333, 1.5, 0.3333, 1.5, -0.3333, 1.562, -0.3333, 1.562, 0.3333, 1.562, 0.3333, 1.562, -0.3333, 1.625, -0.3333, 1.625, 0.3333, 1.625, 0.3333, 1.625, -0.3333, 1.687, -0.3333, 1.687, 0.3333, 1.687, 0.3333, 1.687, -0.3333, 1.75, -0.3333, 1.75, 0.3333, 1.75, 0.3333, 1.75, -0.3333, 1.812, -0.3333, 1.812, 0.3333, 1.812, 0.3333, 1.812, -0.3333, 1.875, -0.3333, 1.875, 0.3333, 1.875, 0.3333, 1.875, -0.3333, 1.938, -0.3333, 1.938, 0.3333, 1.938, 0.3333, 1.938, -0.3333, 2.0, -0.3333, 2.0, 0.3333, 1.938, 1.0, 2.0, 1.0, 2.0, 1.0, 1.938, 1.0, 1.5, 1.0, 1.562, 1.0, 1.562, 1.0, 1.5, 1.0, 1.062, 1.0, 1.125, 1.0, 1.125, 1.0, 1.062, 1.0, 1.0, 1.0, 1.062, 1.0, 1.062, 1.0, 1.0, 1.0, 1.0, 1.0, 1.0, 1.0, 1.0, 1.0, 1.562, 1.0, 1.625, 1.0, 1.625, 1.0, 1.562, 1.0, 1.125, 1.0, 1.188, 1.0, 1.188, 1.0, 1.125, 1.0, 1.625, 1.0, 1.688, 1.0, 1.688, 1.0, 1.625, 1.0, 1.188, 1.0, 1.25, 1.0, 1.25, 1.0, 1.188, 1.0, 1.688, 1.0, 1.75, 1.0, 1.75, 1.0, 1.688, 1.0, 1.25, 1.0, 1.312, 1.0, 1.312, 1.0, 1.25, 1.0, 1.75, 1.0, 1.812, 1.0, 1.812, 1.0, 1.75, 1.0, 1.312, 1.0, 1.375, 1.0, 1.375, 1.0, 1.312, 1.0, 1.812, 1.0, 1.875, 1.0, 1.875, 1.0, 1.812, 1.0, 1.375, 1.0, 1.438, 1.0, 1.438, 1.0, 1.375, 1.0, 1.875, 1.0, 1.938, 1.0, 1.938, 1.0, 1.875, 1.0, 1.438, 1.0, 1.5, 1.0, 1.5, 1.0, 1.438, 1.0, 0.9375, 0.3333, 0.9375, -0.3333, 1.0, -0.3333, 1.0, 0.3333, 0.875, 0.3333, 0.875, -0.3333, 0.9375, -0.3333, 0.9375, 0.3333, 0.8125, 0.3333, 0.8125, -0.3333, 0.875, -0.3333, 0.875, 0.3333, 0.75, 0.3333, 0.75, -0.3333, 0.8125, -0.3333, 0.8125, 0.3333, 0.6875, 0.3333, 0.6875, -0.3333, 0.75, -0.3333, 0.75, 0.3333, 0.625, 0.3333, 0.625, -0.3333, 0.6875, -0.3333, 0.6875, 0.3333, 0.5625, 0.3333, 0.5625, -0.3333, 0.625, -0.3333, 0.625, 0.3333, 0.5, 0.3333, 0.5, -0.3333, 0.5625, -0.3333, 0.5625, 0.3333, 0.4375, 0.3333, 0.4375, -0.3333, 0.5, -0.3333, 0.5, 0.3333, 0.375, 0.3333, 0.375, -0.3333, 0.4375, -0.3333, 0.4375, 0.3333, 0.3125, 0.3333, 0.3125, -0.3333, 0.375, -0.3333, 0.375, 0.3333, 0.25, 0.3333, 0.25, -0.3333, 0.3125, -0.3333, 0.3125, 0.3333, 0.1875, 0.3333, 0.1875, -0.3333, 0.25, -0.3333, 0.25, 0.3333, 0.125, 0.3333, 0.125, -0.3333, 0.1875, -0.3333, 0.1875, 0.3333, 0.0625, 0.3333, 0.0625, -0.3333, 0.125, -0.3333, 0.125, 0.3333, 0.0, 0.3333, 0.0, -0.3333, 0.0625, -0.3333, 0.0625, 0.3333, 0.375, -0.3333, 0.4375, -0.3333, 0.4375, -0.3333, 0.375, -0.3333, 1.188, -0.3333, 1.25, -0.3333, 1.25, -0.3333, 1.188, -0.3333, 0.375, 0.3333, 0.3125, 0.3333, 0.3125, 0.3333, 0.375, 0.3333, 1.188, 0.3333, 1.125, 0.3333, 1.125, 0.3333, 1.188, 0.3333, 2.0, 0.3333, 1.938, 0.3333, 1.938, 0.3333, 2.0, 0.3333, 0.3125, -0.3333, 0.375, -0.3333, 0.375, -0.3333, 0.3125, -0.3333, 1.125, -0.3333, 1.188, -0.3333, 1.188, -0.3333, 1.125, -0.3333, 0.3125, 0.3333, 0.25, 0.3333, 0.25, 0.3333, 0.3125, 0.3333, 1.125, 0.3333, 1.062, 0.3333, 1.062, 0.3333, 1.125, 0.3333, 1.938, 0.3333, 1.875, 0.3333, 1.875, 0.3333, 1.938, 0.3333, 1.0, 1.0, 1.0, 1.0, 1.0, 1.0, 1.0, 1.0, 0.25, -0.3333, 0.3125, -0.3333, 0.3125, -0.3333, 0.25, -0.3333, 1.062, -0.3333, 1.125, -0.3333, 1.125, -0.3333, 1.062, -0.3333, 1.875, -0.3333, 1.938, -0.3333, 1.938, -0.3333, 1.875, -0.3333, 0.25, 0.3333, 0.1875, 0.3333, 0.1875, 0.3333, 0.25, 0.3333, 1.062, 0.3333, 1.0, 0.3333, 1.0, 0.3333, 1.062, 0.3333, 1.875, 0.3333, 1.812, 0.3333, 1.812, 0.3333, 1.875, 0.3333, 0.1875, -0.3333, 0.25, -0.3333, 0.25, -0.3333, 0.1875, -0.3333, 1.0, -0.3333, 1.062, -0.3333, 1.062, -0.3333, 1.0, -0.3333, 1.812, -0.3333, 1.875, -0.3333, 1.875, -0.3333, 1.812, -0.3333, 0.1875, 0.3333, 0.125, 0.3333, 0.125, 0.3333, 0.1875, 0.3333, 1.0, 0.3333, 0.9375, 0.3333, 0.9375, 0.3333, 1.0, 0.3333, 1.812, 0.3333, 1.75, 0.3333, 1.75, 0.3333, 1.812, 0.3333, 0.125, -0.3333, 0.1875, -0.3333, 0.1875, -0.3333, 0.125, -0.3333, 0.9375, -0.3333, 1.0, -0.3333, 1.0, -0.3333, 0.9375, -0.3333, 1.75, -0.3333, 1.812, -0.3333, 1.812, -0.3333, 1.75, -0.3333, 0.125, 0.3333, 0.0625, 0.3333, 0.0625, 0.3333, 0.125, 0.3333, 1.0, -1.0, 1.0, -1.0, 1.0, -1.0, 1.0, -1.0, 0.9375, 0.3333, 0.875, 0.3333, 0.875, 0.3333, 0.9375, 0.3333, 1.75, 0.3333, 1.687, 0.3333, 1.687, 0.3333, 1.75, 0.3333, 1.938, -0.3333, 2.0, -0.3333, 2.0, -0.3333, 1.938, -0.3333, 0.0625, -0.3333, 0.125, -0.3333, 0.125, -0.3333, 0.0625, -0.3333, 0.875, -0.3333, 0.9375, -0.3333, 0.9375, -0.3333, 0.875, -0.3333, 1.687, -0.3333, 1.75, -0.3333, 1.75, -0.3333, 1.687, -0.3333, 1.875, 1.0, 1.812, 1.0, 1.812, 1.0, 1.875, 1.0, 1.5, 1.0, 1.562, 1.0, 1.562, 1.0, 1.5, 1.0, 1.812, 1.0, 1.75, 1.0, 1.75, 1.0, 1.812, 1.0, 1.438, 1.0, 1.5, 1.0, 1.5, 1.0, 1.438, 1.0, 1.75, 1.0, 1.688, 1.0, 1.688, 1.0, 1.75, 1.0, 1.375, 1.0, 1.438, 1.0, 1.438, 1.0, 1.375, 1.0, 1.688, 1.0, 1.625, 1.0, 1.625, 1.0, 1.688, 1.0, 1.312, 1.0, 1.375, 1.0, 1.375, 1.0, 1.312, 1.0, 1.625, 1.0, 1.562, 1.0, 1.562, 1.0, 1.625, 1.0, 1.25, 1.0, 1.312, 1.0, 1.312, 1.0, 1.25, 1.0, 1.562, 1.0, 1.5, 1.0, 1.5, 1.0, 1.562, 1.0, 1.188, 1.0, 1.25, 1.0, 1.25, 1.0, 1.188, 1.0, 1.5, 1.0, 1.438, 1.0, 1.438, 1.0, 1.5, 1.0, 1.125, 1.0, 1.188, 1.0, 1.188, 1.0, 1.125, 1.0, 1.438, 1.0, 1.375, 1.0, 1.375, 1.0, 1.438, 1.0, 1.938, 1.0, 2.0, 1.0, 2.0, 1.0, 1.938, 1.0, 1.938, 1.0, 2.0, 1.0, 2.0, 1.0, 1.938, 1.0, 1.5, 1.0, 1.562, 1.0, 1.562, 1.0, 1.5, 1.0, 1.062, 1.0, 1.125, 1.0, 1.125, 1.0, 1.062, 1.0, 1.0, 1.0, 1.062, 1.0, 1.062, 1.0, 1.0, 1.0, 1.562, 1.0, 1.625, 1.0, 1.625, 1.0, 1.562, 1.0, 1.125, 1.0, 1.188, 1.0, 1.188, 1.0, 1.125, 1.0, 1.625, 1.0, 1.688, 1.0, 1.688, 1.0, 1.625, 1.0, 1.188, 1.0, 1.25, 1.0, 1.25, 1.0, 1.188, 1.0, 1.688, 1.0, 1.75, 1.0, 1.75, 1.0, 1.688, 1.0, 1.25, 1.0, 1.312, 1.0, 1.312, 1.0, 1.25, 1.0, 1.75, 1.0, 1.812, 1.0, 1.812, 1.0, 1.75, 1.0, 1.312, 1.0, 1.375, 1.0, 1.375, 1.0, 1.312, 1.0, 1.812, 1.0, 1.875, 1.0, 1.875, 1.0, 1.812, 1.0, 1.375, 1.0, 1.438, 1.0, 1.438, 1.0, 1.375, 1.0, 1.875, 1.0, 1.938, 1.0, 1.938, 1.0, 1.875, 1.0, 1.438, 1.0, 1.5, 1.0, 1.5, 1.0, 1.438, 1.0, 1.375, 1.0, 1.438, 1.0, 1.438, 1.0, 1.375, 1.0, 1.875, 1.0, 1.938, 1.0, 1.938, 1.0, 1.875, 1.0, 1.438, 1.0, 1.5, 1.0, 1.5, 1.0, 1.438, 1.0, 1.938, 1.0, 2.0, 1.0, 2.0, 1.0, 1.938, 1.0, 1.5, 1.0, 1.562, 1.0, 1.562, 1.0, 1.5, 1.0, 1.062, 1.0, 1.125, 1.0, 1.125, 1.0, 1.062, 1.0, 1.562, 1.0, 1.625, 1.0, 1.625, 1.0, 1.562, 1.0, 1.0, 1.0, 1.062, 1.0, 1.062, 1.0, 1.0, 1.0, 1.062, 1.0, 1.125, 1.0, 1.125, 1.0, 1.062, 1.0, 1.625, 1.0, 1.688, 1.0, 1.688, 1.0, 1.625, 1.0, 1.188, 1.0, 1.25, 1.0, 1.25, 1.0, 1.188, 1.0, 1.688, 1.0, 1.75, 1.0, 1.75, 1.0, 1.688, 1.0, 1.25, 1.0, 1.312, 1.0, 1.312, 1.0, 1.25, 1.0, 1.75, 1.0, 1.812, 1.0, 1.812, 1.0, 1.75, 1.0, 1.312, 1.0, 1.375, 1.0, 1.375, 1.0, 1.312, 1.0, 1.812, 1.0, 1.875, 1.0, 1.875, 1.0, 1.812, 1.0, 1.625, 1.0, 1.688, 1.0, 1.688, 1.0, 1.625, 1.0, 1.188, 1.0, 1.25, 1.0, 1.25, 1.0, 1.188, 1.0, 1.688, 1.0, 1.75, 1.0, 1.75, 1.0, 1.688, 1.0, 1.25, 1.0, 1.312, 1.0, 1.312, 1.0, 1.25, 1.0, 1.75, 1.0, 1.812, 1.0, 1.812, 1.0, 1.75, 1.0, 1.312, 1.0, 1.375, 1.0, 1.375, 1.0, 1.312, 1.0, 1.812, 1.0, 1.875, 1.0, 1.875, 1.0, 1.812, 1.0, 1.375, 1.0, 1.438, 1.0, 1.438, 1.0, 1.375, 1.0, 1.875, 1.0, 1.938, 1.0, 1.938, 1.0, 1.875, 1.0, 1.438, 1.0, 1.5, 1.0, 1.5, 1.0, 1.438, 1.0, 1.938, 1.0, 2.0, 1.0, 2.0, 1.0, 1.937, 1.0, 1.5, 1.0, 1.562, 1.0, 1.562, 1.0, 1.5, 1.0, 1.0, 1.0, 1.062, 1.0, 1.062, 1.0, 1.0, 1.0, 1.125, 1.0, 1.188, 1.0, 1.188, 1.0, 1.125, 1.0, 1.562, 1.0, 1.625, 1.0, 1.625, 1.0, 1.562, 1.0, 1.125, 1.0, 1.188, 1.0, 1.188, 1.0, 1.125, 1.0, 1.938, 1.0, 2.0, 1.0, 2.0, 1.0, 1.938, 1.0, 1.5, 1.0, 1.562, 1.0, 1.562, 1.0, 1.5, 1.0, 1.062, 1.0, 1.125, 1.0, 1.125, 1.0, 1.062, 1.0, 1.0, 1.0, 1.062, 1.0, 1.062, 1.0, 1.0, 1.0, 1.562, 1.0, 1.625, 1.0, 1.625, 1.0, 1.562, 1.0, 1.125, 1.0, 1.188, 1.0, 1.188, 1.0, 1.125, 1.0, 1.625, 1.0, 1.688, 1.0, 1.688, 1.0, 1.625, 1.0, 1.188, 1.0, 1.25, 1.0, 1.25, 1.0, 1.188, 1.0, 1.688, 1.0, 1.75, 1.0, 1.75, 1.0, 1.688, 1.0, 1.25, 1.0, 1.312, 1.0, 1.312, 1.0, 1.25, 1.0, 1.75, 1.0, 1.812, 1.0, 1.812, 1.0, 1.75, 1.0, 1.312, 1.0, 1.375, 1.0, 1.375, 1.0, 1.312, 1.0, 1.812, 1.0, 1.875, 1.0, 1.875, 1.0, 1.812, 1.0, 1.375, 1.0, 1.438, 1.0, 1.438, 1.0, 1.375, 1.0, 1.875, 1.0, 1.938, 1.0, 1.938, 1.0, 1.875, 1.0, 1.438, 1.0, 1.5, 1.0, 1.5, 1.0, 1.438, 1.0, 1.562, 1.0, 1.625, 1.0, 1.625, 1.0, 1.562, 1.0, 1.0, 1.0, 1.062, 1.0, 1.062, 1.0, 1.0, 1.0, 1.062, 1.0, 1.125, 1.0, 1.125, 1.0, 1.062, 1.0, 1.625, 1.0, 1.688, 1.0, 1.688, 1.0, 1.625, 1.0, 1.188, 1.0, 1.25, 1.0, 1.25, 1.0, 1.188, 1.0, 1.688, 1.0, 1.75, 1.0, 1.75, 1.0, 1.688, 1.0, 1.25, 1.0, 1.312, 1.0, 1.312, 1.0, 1.25, 1.0, 1.75, 1.0, 1.812, 1.0, 1.812, 1.0, 1.75, 1.0, 1.312, 1.0, 1.375, 1.0, 1.375, 1.0, 1.312, 1.0, 1.812, 1.0, 1.875, 1.0, 1.875, 1.0, 1.812, 1.0, 1.375, 1.0, 1.438, 1.0, 1.438, 1.0, 1.375, 1.0, 1.875, 1.0, 1.938, 1.0, 1.938, 1.0, 1.875, 1.0, 1.438, 1.0, 1.5, 1.0, 1.5, 1.0, 1.438, 1.0, 1.938, 1.0, 2.0, 1.0, 2.0, 1.0, 1.938, 1.0, 1.5, 1.0, 1.562, 1.0, 1.562, 1.0, 1.5, 1.0, 1.688, 1.0, 1.75, 1.0, 1.75, 1.0, 1.688, 1.0, 1.25, 1.0, 1.312, 1.0, 1.312, 1.0, 1.25, 1.0, 1.75, 1.0, 1.812, 1.0, 1.812, 1.0, 1.75, 1.0, 1.312, 1.0, 1.375, 1.0, 1.375, 1.0, 1.312, 1.0, 1.812, 1.0, 1.875, 1.0, 1.875, 1.0, 1.812, 1.0, 1.375, 1.0, 1.438, 1.0, 1.438, 1.0, 1.375, 1.0, 1.875, 1.0, 1.938, 1.0, 1.938, 1.0, 1.875, 1.0, 1.438, 1.0, 1.5, 1.0, 1.5, 1.0, 1.438, 1.0, 1.938, 1.0, 2.0, 1.0, 2.0, 1.0, 1.938, 1.0, 1.5, 1.0, 1.562, 1.0, 1.562, 1.0, 1.5, 1.0, 1.0, 1.0, 1.062, 1.0, 1.062, 1.0, 1.0, 1.0, 1.125, 1.0, 1.188, 1.0, 1.188, 1.0, 1.125, 1.0, 1.562, 1.0, 1.625, 1.0, 1.625, 1.0, 1.562, 1.0, 1.125, 1.0, 1.188, 1.0, 1.188, 1.0, 1.125, 1.0, 1.625, 1.0, 1.688, 1.0, 1.688, 1.0, 1.625, 1.0, 1.188, 1.0, 1.25, 1.0, 1.25, 1.0, 1.188, 1.0, 1.938, 1.0, 2.0, 1.0, 2.0, 1.0, 1.938, 1.0, 1.5, 1.0, 1.562, 1.0, 1.562, 1.0, 1.5, 1.0, 1.062, 1.0, 1.125, 1.0, 1.125, 1.0, 1.062, 1.0, 1.0, 1.0, 1.062, 1.0, 1.062, 1.0, 1.0, 1.0, 1.562, 1.0, 1.625, 1.0, 1.625, 1.0, 1.562, 1.0, 1.125, 1.0, 1.188, 1.0, 1.188, 1.0, 1.125, 1.0, 1.625, 1.0, 1.688, 1.0, 1.688, 1.0, 1.625, 1.0, 1.188, 1.0, 1.25, 1.0, 1.25, 1.0, 1.188, 1.0, 1.688, 1.0, 1.75, 1.0, 1.75, 1.0, 1.688, 1.0, 1.25, 1.0, 1.312, 1.0, 1.312, 1.0, 1.25, 1.0, 1.75, 1.0, 1.812, 1.0, 1.812, 1.0, 1.75, 1.0, 1.312, 1.0, 1.375, 1.0, 1.375, 1.0, 1.312, 1.0, 1.812, 1.0, 1.875, 1.0, 1.875, 1.0, 1.812, 1.0, 1.375, 1.0, 1.438, 1.0, 1.438, 1.0, 1.375, 1.0, 1.875, 1.0, 1.938, 1.0, 1.938, 1.0, 1.875, 1.0, 1.438, 1.0, 1.5, 1.0, 1.5, 1.0, 1.438, 1.0, 1.812, 1.0, 1.875, 1.0, 1.875, 1.0, 1.812, 1.0, 1.375, 1.0, 1.438, 1.0, 1.438, 1.0, 1.375, 1.0, 1.875, 1.0, 1.938, 1.0, 1.938, 1.0, 1.875, 1.0, 1.438, 1.0, 1.5, 1.0, 1.5, 1.0, 1.438, 1.0, 1.938, 1.0, 2.0, 1.0, 2.0, 1.0, 1.938, 1.0, 1.5, 1.0, 1.562, 1.0, 1.562, 1.0, 1.5, 1.0, 1.062, 1.0, 1.125, 1.0, 1.125, 1.0, 1.062, 1.0, 1.0, 1.0, 1.062, 1.0, 1.062, 1.0, 1.0, 1.0, 1.562, 1.0, 1.625, 1.0, 1.625, 1.0, 1.562, 1.0, 1.125, 1.0, 1.188, 1.0, 1.188, 1.0, 1.125, 1.0, 1.625, 1.0, 1.688, 1.0, 1.688, 1.0, 1.625, 1.0, 1.188, 1.0, 1.25, 1.0, 1.25, 1.0, 1.188, 1.0, 1.688, 1.0, 1.75, 1.0, 1.75, 1.0, 1.688, 1.0, 1.25, 1.0, 1.312, 1.0, 1.312, 1.0, 1.25, 1.0, 1.75, 1.0, 1.812, 1.0, 1.812, 1.0, 1.75, 1.0, 1.312, 1.0, 1.375, 1.0, 1.375, 1.0, 1.312, 1.0, 2.0, 1.0, 1.813, 1.0, 1.875, 1.0, 1.938, 1.0, 1.813, 1.0, 1.741, 1.0, 1.812, 1.0, 1.875, 1.0, 1.741, 1.0, 1.688, 1.0, 1.75, 1.0, 1.812, 1.0, 1.688, 1.0, 1.625, 1.0, 1.688, 1.0, 1.75, 1.0, 1.062, 1.0, 1.348, 1.0, 1.438, 1.0, 1.0, 1.0, 1.348, 1.0, 1.438, 1.0, 1.527, 1.0, 1.438, 1.0, 1.438, 1.0, 1.491, 1.0, 1.562, 1.0, 1.527, 1.0, 1.491, 1.0, 1.562, 1.0, 1.625, 1.0, 1.562, 1.0, 1.125, 1.0, 1.312, 1.0, 1.348, 1.0, 1.062, 1.0, 1.312, 1.0, 1.384, 1.0, 1.438, 1.0, 1.348, 1.0, 1.384, 1.0, 1.438, 1.0, 1.491, 1.0, 1.438, 1.0, 1.438, 1.0, 1.5, 1.0, 1.562, 1.0, 1.491, 1.0, 1.188, 1.0, 1.25, 1.0, 1.312, 1.0, 1.125, 1.0, 1.25, 1.0, 1.312, 1.0, 1.384, 1.0, 1.312, 1.0, 1.312, 1.0, 1.375, 1.0, 1.438, 1.0, 1.384, 1.0, 1.375, 1.0, 1.438, 1.0, 1.5, 1.0, 1.438, 1.0, 1.125, 1.0, 1.062, 1.0, 1.062, 1.0, 1.125, 1.0, 1.188, 1.0, 1.125, 1.0, 1.125, 1.0, 1.188, 1.0, 1.25, 1.0, 1.188, 1.0, 1.188, 1.0, 1.25, 1.0, 1.312, 1.0, 1.25, 1.0, 1.25, 1.0, 1.312, 1.0, 1.375, 1.0, 1.312, 1.0, 1.312, 1.0, 1.375, 1.0, 1.438, 1.0, 1.375, 1.0, 1.375, 1.0, 1.438, 1.0, 1.5, 1.0, 1.438, 1.0, 1.438, 1.0, 1.5, 1.0, 1.562, 1.0, 1.5, 1.0, 1.5, 1.0, 1.562, 1.0, 1.625, 1.0, 1.562, 1.0, 1.562, 1.0, 1.625, 1.0, 1.688, 1.0, 1.625, 1.0, 1.625, 1.0, 1.688, 1.0, 1.75, 1.0, 1.688, 1.0, 1.688, 1.0, 1.75, 1.0, 1.812, 1.0, 1.75, 1.0, 1.75, 1.0, 1.812, 1.0, 1.875, 1.0, 1.812, 1.0, 1.812, 1.0, 1.875, 1.0, 1.938, 1.0, 1.875, 1.0, 1.875, 1.0, 1.938, 1.0, 2.0, 1.0, 1.938, 1.0, 1.937, 1.0, 2.0, 1.0, 1.062, 1.0, 1.0, 1.0, 1.0, 1.0, 1.062, 1.0, 1.125, 1.0, 1.062, 1.0, 1.062, 1.0, 1.125, 1.0, 1.188, 1.0, 1.125, 1.0, 1.125, 1.0, 1.188, 1.0, 1.25, 1.0, 1.188, 1.0, 1.188, 1.0, 1.25, 1.0, 1.312, 1.0, 1.25, 1.0, 1.25, 1.0, 1.312, 1.0, 1.375, 1.0, 1.312, 1.0, 1.312, 1.0, 1.375, 1.0, 1.438, 1.0, 1.375, 1.0, 1.375, 1.0, 1.438, 1.0, 1.5, 1.0, 1.438, 1.0, 1.438, 1.0, 1.5, 1.0, 1.562, 1.0, 1.5, 1.0, 1.5, 1.0, 1.562, 1.0, 1.625, 1.0, 1.562, 1.0, 1.562, 1.0, 1.625, 1.0, 1.688, 1.0, 1.625, 1.0, 1.625, 1.0, 1.688, 1.0, 1.75, 1.0, 1.688, 1.0, 1.688, 1.0, 1.75, 1.0, 1.812, 1.0, 1.75, 1.0, 1.75, 1.0, 1.812, 1.0, 1.875, 1.0, 1.812, 1.0, 1.812, 1.0, 1.875, 1.0, 1.938, 1.0, 1.875, 1.0, 1.875, 1.0, 1.938, 1.0, 2.0, 1.0, 1.938, 1.0, 1.938, 1.0, 2.0, 1.0, 1.062, 1.0, 1.0, 1.0, 1.0, 1.0, 1.062, 1.0, 1.062, 1.0, 1.125, 1.0, 1.125, 1.0, 1.062, 1.0, 1.25, 1.0, 1.312, 1.0, 1.312, 1.0, 1.25, 1.0, 1.75, 1.0, 1.812, 1.0, 1.812, 1.0, 1.75, 1.0, 1.312, 1.0, 1.375, 1.0, 1.375, 1.0, 1.312, 1.0, 1.812, 1.0, 1.875, 1.0, 1.875, 1.0, 1.812, 1.0, 1.375, 1.0, 1.438, 1.0, 1.438, 1.0, 1.375, 1.0, 1.875, 1.0, 1.938, 1.0, 1.938, 1.0, 1.875, 1.0, 1.438, 1.0, 1.5, 1.0, 1.5, 1.0, 1.438, 1.0, 1.938, 1.0, 2.0, 1.0, 2.0, 1.0, 1.938, 1.0, 1.0, 1.0, 1.062, 1.0, 1.062, 1.0, 1.0, 1.0, 1.5, 1.0, 1.562, 1.0, 1.562, 1.0, 1.5, 1.0, 1.062, 1.0, 1.125, 1.0, 1.125, 1.0, 1.062, 1.0, 1.562, 1.0, 1.625, 1.0, 1.625, 1.0, 1.562, 1.0, 1.125, 1.0, 1.188, 1.0, 1.188, 1.0, 1.125, 1.0, 1.625, 1.0, 1.688, 1.0, 1.688, 1.0, 1.625, 1.0, 1.188, 1.0, 1.25, 1.0, 1.25, 1.0, 1.188, 1.0, 1.688, 1.0, 1.75, 1.0, 1.75, 1.0, 1.688, 1.0, 1.562, 1.0, 1.625, 1.0, 1.625, 1.0, 1.562, 1.0, 1.938, 1.0, 1.875, 1.0, 1.875, 1.0, 1.938, 1.0, 1.625, 1.0, 1.688, 1.0, 1.688, 1.0, 1.625, 1.0, 1.125, 1.0, 1.062, 1.0, 1.062, 1.0, 1.125, 1.0, 2.0, 1.0, 1.938, 1.0, 1.938, 1.0, 2.0, 1.0, 1.688, 1.0, 1.75, 1.0, 1.75, 1.0, 1.688, 1.0, 1.188, 1.0, 1.125, 1.0, 1.125, 1.0, 1.188, 1.0, 1.062, 1.0, 1.0, 1.0, 1.0, 1.0, 1.062, 1.0, 1.75, 1.0, 1.812, 1.0, 1.812, 1.0, 1.75, 1.0, 1.25, 1.0, 1.188, 1.0, 1.188, 1.0, 1.25, 1.0, 1.812, 1.0, 1.875, 1.0, 1.875, 1.0, 1.812, 1.0, 1.312, 1.0, 1.25, 1.0, 1.25, 1.0, 1.312, 1.0, 1.0, 1.0, 1.062, 1.0, 1.062, 1.0, 1.0, 1.0, 1.875, 1.0, 1.938, 1.0, 1.938, 1.0, 1.875, 1.0, 1.375, 1.0, 1.312, 1.0, 1.312, 1.0, 1.375, 1.0, 1.062, 1.0, 1.125, 1.0, 1.125, 1.0, 1.062, 1.0])
me_plane.update()

# ---- objects
ob_camera = bpy.data.objects.new('Camera', cam_camera)
ob_plane = bpy.data.objects.new('Plane', me_plane)

# ---- transforms, parenting, visibility, modifiers, constraints
ob_camera.location = (3.918, -6.926, 4.958)
ob_camera.rotation_euler = (1.109, 0.0, 0.8149)
ob_camera.lock_rotations_4d = False
ob_camera.empty_display_type = 'ARROWS'
ob_camera.color = (0.0, 0.0, 0.0, 0.0)
ob_camera.display_type = 'WIRE'
ob_camera.lineart.crease_threshold = 0.0
ob_plane.location = (-3.441, 0.0, 0.0)
ob_plane.rotation_euler = (0.0, 1.571, 0.0)
_m = ob_plane.modifiers.new('Subdivision', 'SUBSURF')
_m.levels = 2

# ---- collection membership
col_collection.objects.link(ob_camera)
col_collection.objects.link(ob_plane)

# ---- scene / render settings (as saved in the file)
scene.camera = ob_camera
scene.frame_start = 1; scene.frame_end = 250; scene.frame_set(1)
scene.render.engine = 'BLENDER_EEVEE_NEXT'
scene.cycles.sampling_pattern = 'TABULATED_SOBOL'
scene.cycles.use_light_tree = False
scene.view_settings.view_transform = 'Filmic'
bpy.context.view_layer.update()

# ---- added for rendering (the .blend has no usable light): sun
light_auto_sun = bpy.data.lights.new('AutoSun', 'SUN')
light_auto_sun.energy = 3.0
light_auto_sun.angle = 0.0523599
ob_auto_sun = bpy.data.objects.new('AutoSun', light_auto_sun)
scene.collection.objects.link(ob_auto_sun)
ob_auto_sun.rotation_euler = (0.872665, 0.174533, 0.523599)
bpy.context.view_layer.update()

